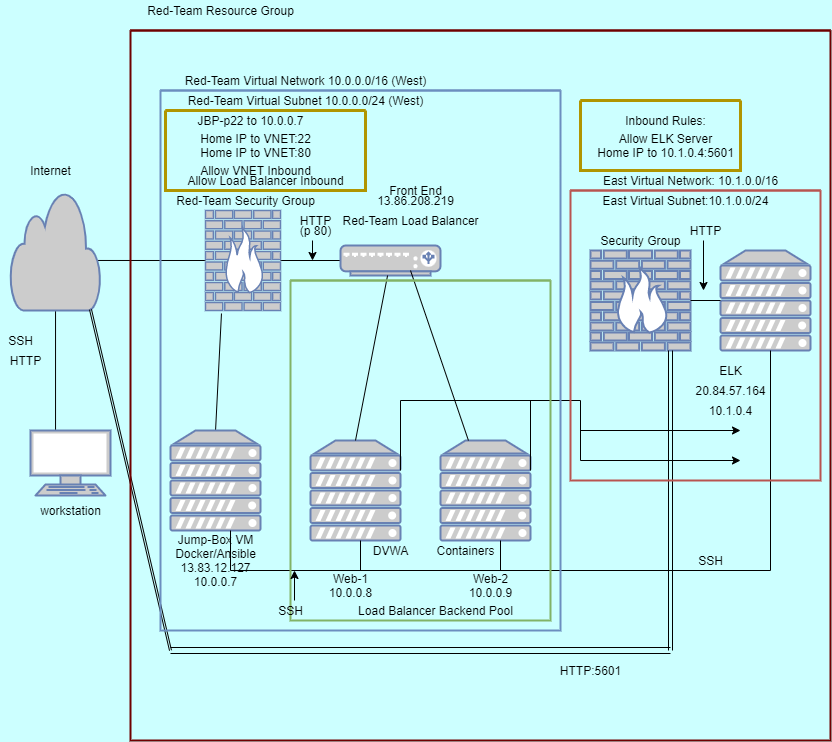

The diagram above was exported from draw.io. Its source (the exported page's mxGraphModel, read from the mxfile embedded in the PNG):
<mxGraphModel dx="1422" dy="762" grid="1" gridSize="10" guides="1" tooltips="1" connect="1" arrows="1" fold="1" page="1" pageScale="1" pageWidth="850" pageHeight="1100" background="#CCFFFF" math="0" shadow="0">
  <root>
    <mxCell id="0" />
    <mxCell id="1" parent="0" />
    <mxCell id="iEC9BXvN_LUgpEA0rB_G-4" value="" style="fontColor=#0066CC;verticalAlign=top;verticalLabelPosition=bottom;labelPosition=center;align=center;html=1;outlineConnect=0;fillColor=#CCCCCC;strokeColor=#6881B3;gradientColor=none;gradientDirection=north;strokeWidth=2;shape=mxgraph.networks.firewall;" parent="1" vertex="1">
      <mxGeometry x="600" y="320" width="100" height="100" as="geometry" />
    </mxCell>
    <mxCell id="iEC9BXvN_LUgpEA0rB_G-11" style="edgeStyle=orthogonalEdgeStyle;rounded=0;orthogonalLoop=1;jettySize=auto;html=1;exitX=0;exitY=0.5;exitDx=0;exitDy=0;exitPerimeter=0;entryX=0.667;entryY=0.583;entryDx=0;entryDy=0;entryPerimeter=0;" parent="1" source="iEC9BXvN_LUgpEA0rB_G-5" target="iEC9BXvN_LUgpEA0rB_G-8" edge="1">
      <mxGeometry relative="1" as="geometry" />
    </mxCell>
    <mxCell id="iEC9BXvN_LUgpEA0rB_G-13" style="edgeStyle=orthogonalEdgeStyle;rounded=0;orthogonalLoop=1;jettySize=auto;html=1;entryX=0.77;entryY=0.5;entryDx=0;entryDy=0;entryPerimeter=0;" parent="1" source="iEC9BXvN_LUgpEA0rB_G-5" target="iEC9BXvN_LUgpEA0rB_G-6" edge="1">
      <mxGeometry relative="1" as="geometry" />
    </mxCell>
    <mxCell id="iEC9BXvN_LUgpEA0rB_G-5" value="" style="fontColor=#0066CC;verticalAlign=top;verticalLabelPosition=bottom;labelPosition=center;align=center;html=1;outlineConnect=0;fillColor=#CCCCCC;strokeColor=#6881B3;gradientColor=none;gradientDirection=north;strokeWidth=2;shape=mxgraph.networks.firewall;" parent="1" vertex="1">
      <mxGeometry x="215" y="280" width="75" height="100" as="geometry" />
    </mxCell>
    <mxCell id="iEC9BXvN_LUgpEA0rB_G-6" value="" style="fontColor=#0066CC;verticalAlign=top;verticalLabelPosition=bottom;labelPosition=center;align=center;html=1;outlineConnect=0;fillColor=#CCCCCC;strokeColor=#6881B3;gradientColor=none;gradientDirection=north;strokeWidth=2;shape=mxgraph.networks.load_balancer;" parent="1" vertex="1">
      <mxGeometry x="350" y="315" width="100" height="30" as="geometry" />
    </mxCell>
    <mxCell id="iEC9BXvN_LUgpEA0rB_G-10" style="edgeStyle=orthogonalEdgeStyle;rounded=0;orthogonalLoop=1;jettySize=auto;html=1;exitX=0.5;exitY=0.08;exitDx=0;exitDy=0;exitPerimeter=0;" parent="1" source="iEC9BXvN_LUgpEA0rB_G-8" edge="1">
      <mxGeometry relative="1" as="geometry">
        <mxPoint x="65" y="290" as="targetPoint" />
      </mxGeometry>
    </mxCell>
    <mxCell id="iEC9BXvN_LUgpEA0rB_G-14" style="edgeStyle=orthogonalEdgeStyle;rounded=0;orthogonalLoop=1;jettySize=auto;html=1;entryX=0.313;entryY=0.462;entryDx=0;entryDy=0;entryPerimeter=0;" parent="1" source="iEC9BXvN_LUgpEA0rB_G-8" target="iEC9BXvN_LUgpEA0rB_G-9" edge="1">
      <mxGeometry relative="1" as="geometry" />
    </mxCell>
    <mxCell id="iEC9BXvN_LUgpEA0rB_G-8" value="" style="html=1;outlineConnect=0;fillColor=#CCCCCC;strokeColor=#6881B3;gradientColor=none;gradientDirection=north;strokeWidth=2;shape=mxgraph.networks.cloud;fontColor=#ffffff;" parent="1" vertex="1">
      <mxGeometry x="20" y="260" width="90" height="120" as="geometry" />
    </mxCell>
    <mxCell id="iEC9BXvN_LUgpEA0rB_G-9" value="" style="fontColor=#0066CC;verticalAlign=top;verticalLabelPosition=bottom;labelPosition=center;align=center;html=1;outlineConnect=0;fillColor=#CCCCCC;strokeColor=#6881B3;gradientColor=none;gradientDirection=north;strokeWidth=2;shape=mxgraph.networks.terminal;" parent="1" vertex="1">
      <mxGeometry x="40" y="500" width="80" height="65" as="geometry" />
    </mxCell>
    <mxCell id="iEC9BXvN_LUgpEA0rB_G-18" value="" style="endArrow=none;html=1;rounded=0;exitX=0.5;exitY=0.092;exitDx=0;exitDy=0;exitPerimeter=0;entryX=0.213;entryY=1.03;entryDx=0;entryDy=0;entryPerimeter=0;" parent="1" target="iEC9BXvN_LUgpEA0rB_G-5" edge="1">
      <mxGeometry width="50" height="50" relative="1" as="geometry">
        <mxPoint x="225" y="501.03999999999996" as="sourcePoint" />
        <mxPoint x="277.5" y="420" as="targetPoint" />
      </mxGeometry>
    </mxCell>
    <mxCell id="iEC9BXvN_LUgpEA0rB_G-19" value="" style="fontColor=#0066CC;verticalAlign=top;verticalLabelPosition=bottom;labelPosition=center;align=center;html=1;outlineConnect=0;fillColor=#CCCCCC;strokeColor=#6881B3;gradientColor=none;gradientDirection=north;strokeWidth=2;shape=mxgraph.networks.server;" parent="1" vertex="1">
      <mxGeometry x="180" y="500" width="90" height="100" as="geometry" />
    </mxCell>
    <mxCell id="iEC9BXvN_LUgpEA0rB_G-20" value="" style="fontColor=#0066CC;verticalAlign=top;verticalLabelPosition=bottom;labelPosition=center;align=center;html=1;outlineConnect=0;fillColor=#CCCCCC;strokeColor=#6881B3;gradientColor=none;gradientDirection=north;strokeWidth=2;shape=mxgraph.networks.server;" parent="1" vertex="1">
      <mxGeometry x="320" y="510" width="90" height="100" as="geometry" />
    </mxCell>
    <mxCell id="iEC9BXvN_LUgpEA0rB_G-21" value="" style="fontColor=#0066CC;verticalAlign=top;verticalLabelPosition=bottom;labelPosition=center;align=center;html=1;outlineConnect=0;fillColor=#CCCCCC;strokeColor=#6881B3;gradientColor=none;gradientDirection=north;strokeWidth=2;shape=mxgraph.networks.server;" parent="1" vertex="1">
      <mxGeometry x="450" y="510" width="90" height="100" as="geometry" />
    </mxCell>
    <mxCell id="iEC9BXvN_LUgpEA0rB_G-22" value="" style="fontColor=#0066CC;verticalAlign=top;verticalLabelPosition=bottom;labelPosition=center;align=center;html=1;outlineConnect=0;fillColor=#CCCCCC;strokeColor=#6881B3;gradientColor=none;gradientDirection=north;strokeWidth=2;shape=mxgraph.networks.server;" parent="1" vertex="1">
      <mxGeometry x="730" y="320" width="90" height="100" as="geometry" />
    </mxCell>
    <mxCell id="iEC9BXvN_LUgpEA0rB_G-24" value="" style="endArrow=none;html=1;rounded=0;exitX=0.5;exitY=0;exitDx=0;exitDy=0;exitPerimeter=0;" parent="1" source="iEC9BXvN_LUgpEA0rB_G-20" target="iEC9BXvN_LUgpEA0rB_G-6" edge="1">
      <mxGeometry width="50" height="50" relative="1" as="geometry">
        <mxPoint x="390" y="410" as="sourcePoint" />
        <mxPoint x="440" y="360" as="targetPoint" />
      </mxGeometry>
    </mxCell>
    <mxCell id="iEC9BXvN_LUgpEA0rB_G-25" value="" style="endArrow=none;html=1;rounded=0;" parent="1" source="iEC9BXvN_LUgpEA0rB_G-21" edge="1">
      <mxGeometry width="50" height="50" relative="1" as="geometry">
        <mxPoint x="390" y="410" as="sourcePoint" />
        <mxPoint x="420" y="340" as="targetPoint" />
      </mxGeometry>
    </mxCell>
    <mxCell id="iEC9BXvN_LUgpEA0rB_G-26" value="" style="endArrow=none;html=1;rounded=0;" parent="1" edge="1">
      <mxGeometry width="50" height="50" relative="1" as="geometry">
        <mxPoint x="240" y="640" as="sourcePoint" />
        <mxPoint x="240" y="600" as="targetPoint" />
      </mxGeometry>
    </mxCell>
    <mxCell id="iEC9BXvN_LUgpEA0rB_G-27" value="" style="endArrow=none;html=1;rounded=0;" parent="1" edge="1">
      <mxGeometry width="50" height="50" relative="1" as="geometry">
        <mxPoint x="370" y="640" as="sourcePoint" />
        <mxPoint x="370" y="610" as="targetPoint" />
      </mxGeometry>
    </mxCell>
    <mxCell id="iEC9BXvN_LUgpEA0rB_G-28" value="" style="endArrow=none;html=1;rounded=0;" parent="1" edge="1">
      <mxGeometry width="50" height="50" relative="1" as="geometry">
        <mxPoint x="510" y="640" as="sourcePoint" />
        <mxPoint x="510" y="610" as="targetPoint" />
      </mxGeometry>
    </mxCell>
    <mxCell id="iEC9BXvN_LUgpEA0rB_G-29" value="" style="endArrow=none;html=1;rounded=0;" parent="1" edge="1">
      <mxGeometry width="50" height="50" relative="1" as="geometry">
        <mxPoint x="240" y="640" as="sourcePoint" />
        <mxPoint x="780" y="640" as="targetPoint" />
      </mxGeometry>
    </mxCell>
    <mxCell id="iEC9BXvN_LUgpEA0rB_G-30" value="" style="endArrow=none;html=1;rounded=0;" parent="1" edge="1">
      <mxGeometry width="50" height="50" relative="1" as="geometry">
        <mxPoint x="780" y="640" as="sourcePoint" />
        <mxPoint x="780" y="420" as="targetPoint" />
      </mxGeometry>
    </mxCell>
    <mxCell id="iEC9BXvN_LUgpEA0rB_G-31" value="" style="endArrow=none;html=1;rounded=0;" parent="1" edge="1">
      <mxGeometry width="50" height="50" relative="1" as="geometry">
        <mxPoint x="410" y="540" as="sourcePoint" />
        <mxPoint x="410" y="470" as="targetPoint" />
      </mxGeometry>
    </mxCell>
    <mxCell id="iEC9BXvN_LUgpEA0rB_G-32" value="" style="endArrow=none;html=1;rounded=0;" parent="1" edge="1">
      <mxGeometry width="50" height="50" relative="1" as="geometry">
        <mxPoint x="540" y="540" as="sourcePoint" />
        <mxPoint x="540" y="470" as="targetPoint" />
      </mxGeometry>
    </mxCell>
    <mxCell id="iEC9BXvN_LUgpEA0rB_G-33" value="" style="endArrow=none;html=1;rounded=0;" parent="1" edge="1">
      <mxGeometry width="50" height="50" relative="1" as="geometry">
        <mxPoint x="410" y="470" as="sourcePoint" />
        <mxPoint x="590" y="470" as="targetPoint" />
      </mxGeometry>
    </mxCell>
    <mxCell id="iEC9BXvN_LUgpEA0rB_G-34" value="" style="endArrow=none;html=1;rounded=0;" parent="1" edge="1">
      <mxGeometry width="50" height="50" relative="1" as="geometry">
        <mxPoint x="590" y="530" as="sourcePoint" />
        <mxPoint x="590" y="470" as="targetPoint" />
      </mxGeometry>
    </mxCell>
    <mxCell id="iEC9BXvN_LUgpEA0rB_G-35" value="" style="endArrow=classic;html=1;rounded=0;" parent="1" edge="1">
      <mxGeometry width="50" height="50" relative="1" as="geometry">
        <mxPoint x="590" y="500" as="sourcePoint" />
        <mxPoint x="750" y="500" as="targetPoint" />
      </mxGeometry>
    </mxCell>
    <mxCell id="iEC9BXvN_LUgpEA0rB_G-36" value="" style="endArrow=classic;html=1;rounded=0;" parent="1" edge="1">
      <mxGeometry width="50" height="50" relative="1" as="geometry">
        <mxPoint x="590" y="530" as="sourcePoint" />
        <mxPoint x="750" y="530" as="targetPoint" />
      </mxGeometry>
    </mxCell>
    <mxCell id="iEC9BXvN_LUgpEA0rB_G-37" value="" style="shape=link;html=1;rounded=0;width=2;" parent="1" edge="1">
      <mxGeometry width="100" relative="1" as="geometry">
        <mxPoint x="100" y="379" as="sourcePoint" />
        <mxPoint x="180" y="720" as="targetPoint" />
      </mxGeometry>
    </mxCell>
    <mxCell id="iEC9BXvN_LUgpEA0rB_G-38" value="" style="shape=link;html=1;rounded=0;width=-6;" parent="1" edge="1">
      <mxGeometry width="100" relative="1" as="geometry">
        <mxPoint x="180" y="720" as="sourcePoint" />
        <mxPoint x="680" y="720" as="targetPoint" />
      </mxGeometry>
    </mxCell>
    <mxCell id="iEC9BXvN_LUgpEA0rB_G-39" value="" style="shape=link;html=1;rounded=0;entryX=0.8;entryY=1;entryDx=0;entryDy=0;entryPerimeter=0;width=-4;" parent="1" target="iEC9BXvN_LUgpEA0rB_G-4" edge="1">
      <mxGeometry width="100" relative="1" as="geometry">
        <mxPoint x="680" y="720" as="sourcePoint" />
        <mxPoint x="780" y="720" as="targetPoint" />
      </mxGeometry>
    </mxCell>
    <mxCell id="iEC9BXvN_LUgpEA0rB_G-40" value="" style="swimlane;startSize=0;fillColor=#dae8fc;strokeColor=#6c8ebf;strokeWidth=2;" parent="1" vertex="1">
      <mxGeometry x="170" y="160" width="400" height="540" as="geometry" />
    </mxCell>
    <mxCell id="iEC9BXvN_LUgpEA0rB_G-42" value="" style="swimlane;startSize=0;fillColor=#d5e8d4;strokeColor=#82b366;strokeWidth=2;" parent="iEC9BXvN_LUgpEA0rB_G-40" vertex="1">
      <mxGeometry x="130" y="190" width="260" height="340" as="geometry" />
    </mxCell>
    <mxCell id="iEC9BXvN_LUgpEA0rB_G-41" value="" style="swimlane;startSize=0;fillColor=#f8cecc;strokeColor=#b85450;strokeWidth=2;" parent="1" vertex="1">
      <mxGeometry x="580" y="260" width="250" height="290" as="geometry" />
    </mxCell>
    <mxCell id="iEC9BXvN_LUgpEA0rB_G-43" value="" style="swimlane;startSize=0;fillColor=#a20025;fontColor=#ffffff;strokeColor=#6F0000;strokeWidth=2;" parent="1" vertex="1">
      <mxGeometry x="140" y="100" width="700" height="710" as="geometry" />
    </mxCell>
    <mxCell id="iEC9BXvN_LUgpEA0rB_G-45" value="Red-Team Virtual Network 10.0.0.0/16 (West)" style="text;html=1;align=center;verticalAlign=middle;resizable=0;points=[];autosize=1;strokeColor=none;fillColor=none;" parent="iEC9BXvN_LUgpEA0rB_G-43" vertex="1">
      <mxGeometry x="45" y="40" width="260" height="20" as="geometry" />
    </mxCell>
    <mxCell id="iEC9BXvN_LUgpEA0rB_G-46" value="Red-Team Virtual Subnet 10.0.0.0/24 (West)" style="text;html=1;align=center;verticalAlign=middle;resizable=0;points=[];autosize=1;strokeColor=none;fillColor=none;" parent="iEC9BXvN_LUgpEA0rB_G-43" vertex="1">
      <mxGeometry x="50" y="60" width="250" height="20" as="geometry" />
    </mxCell>
    <mxCell id="iEC9BXvN_LUgpEA0rB_G-47" value="Red-Team Load Balancer" style="text;html=1;align=center;verticalAlign=middle;resizable=0;points=[];autosize=1;strokeColor=none;fillColor=none;" parent="iEC9BXvN_LUgpEA0rB_G-43" vertex="1">
      <mxGeometry x="205" y="180" width="150" height="20" as="geometry" />
    </mxCell>
    <mxCell id="iEC9BXvN_LUgpEA0rB_G-48" value="Red-Team Security Group" style="text;html=1;align=center;verticalAlign=middle;resizable=0;points=[];autosize=1;strokeColor=none;fillColor=none;" parent="iEC9BXvN_LUgpEA0rB_G-43" vertex="1">
      <mxGeometry x="40" y="160" width="150" height="20" as="geometry" />
    </mxCell>
    <mxCell id="iEC9BXvN_LUgpEA0rB_G-51" value="Jump-Box VM&lt;br&gt;Docker/Ansible&lt;br&gt;13.83.12.127&lt;br&gt;10.0.0.7" style="text;html=1;align=center;verticalAlign=middle;resizable=0;points=[];autosize=1;strokeColor=none;fillColor=none;" parent="iEC9BXvN_LUgpEA0rB_G-43" vertex="1">
      <mxGeometry x="35" y="500" width="100" height="60" as="geometry" />
    </mxCell>
    <mxCell id="iEC9BXvN_LUgpEA0rB_G-53" value="Web-2&lt;br&gt;10.0.0.9" style="text;html=1;align=center;verticalAlign=middle;resizable=0;points=[];autosize=1;strokeColor=none;fillColor=none;" parent="iEC9BXvN_LUgpEA0rB_G-43" vertex="1">
      <mxGeometry x="330" y="540" width="60" height="30" as="geometry" />
    </mxCell>
    <mxCell id="iEC9BXvN_LUgpEA0rB_G-52" value="Web-1&lt;br&gt;10.0.0.8" style="text;html=1;align=center;verticalAlign=middle;resizable=0;points=[];autosize=1;strokeColor=none;fillColor=none;" parent="iEC9BXvN_LUgpEA0rB_G-43" vertex="1">
      <mxGeometry x="190" y="540" width="60" height="30" as="geometry" />
    </mxCell>
    <mxCell id="iEC9BXvN_LUgpEA0rB_G-54" value="East Virtual Network: 10.1.0.0/16" style="text;html=1;align=center;verticalAlign=middle;resizable=0;points=[];autosize=1;strokeColor=none;fillColor=none;" parent="iEC9BXvN_LUgpEA0rB_G-43" vertex="1">
      <mxGeometry x="465" y="140" width="190" height="20" as="geometry" />
    </mxCell>
    <mxCell id="iEC9BXvN_LUgpEA0rB_G-55" value="East Virtual Subnet:10.1.0.0/24" style="text;html=1;align=center;verticalAlign=middle;resizable=0;points=[];autosize=1;strokeColor=none;fillColor=none;" parent="iEC9BXvN_LUgpEA0rB_G-43" vertex="1">
      <mxGeometry x="465" y="160" width="180" height="20" as="geometry" />
    </mxCell>
    <mxCell id="iEC9BXvN_LUgpEA0rB_G-56" value="DVWA" style="text;html=1;align=center;verticalAlign=middle;resizable=0;points=[];autosize=1;strokeColor=none;fillColor=none;" parent="iEC9BXvN_LUgpEA0rB_G-43" vertex="1">
      <mxGeometry x="235" y="510" width="50" height="20" as="geometry" />
    </mxCell>
    <mxCell id="iEC9BXvN_LUgpEA0rB_G-59" value="Load Balancer Backend Pool" style="text;html=1;align=center;verticalAlign=middle;resizable=0;points=[];autosize=1;strokeColor=none;fillColor=none;" parent="iEC9BXvN_LUgpEA0rB_G-43" vertex="1">
      <mxGeometry x="220" y="570" width="170" height="20" as="geometry" />
    </mxCell>
    <mxCell id="iEC9BXvN_LUgpEA0rB_G-63" value="Security Group" style="text;html=1;align=center;verticalAlign=middle;resizable=0;points=[];autosize=1;strokeColor=none;fillColor=none;" parent="iEC9BXvN_LUgpEA0rB_G-43" vertex="1">
      <mxGeometry x="460" y="200" width="100" height="20" as="geometry" />
    </mxCell>
    <mxCell id="iEC9BXvN_LUgpEA0rB_G-65" value="HTTP" style="text;html=1;align=center;verticalAlign=middle;resizable=0;points=[];autosize=1;strokeColor=none;fillColor=none;" parent="iEC9BXvN_LUgpEA0rB_G-43" vertex="1">
      <mxGeometry x="550" y="190" width="50" height="20" as="geometry" />
    </mxCell>
    <mxCell id="iEC9BXvN_LUgpEA0rB_G-70" value="HTTP" style="text;html=1;align=center;verticalAlign=middle;resizable=0;points=[];autosize=1;strokeColor=none;fillColor=none;" parent="iEC9BXvN_LUgpEA0rB_G-43" vertex="1">
      <mxGeometry x="160" y="180" width="50" height="20" as="geometry" />
    </mxCell>
    <mxCell id="iEC9BXvN_LUgpEA0rB_G-71" value="(p 80)" style="text;html=1;align=center;verticalAlign=middle;resizable=0;points=[];autosize=1;strokeColor=none;fillColor=none;" parent="iEC9BXvN_LUgpEA0rB_G-43" vertex="1">
      <mxGeometry x="160" y="190" width="50" height="20" as="geometry" />
    </mxCell>
    <mxCell id="iEC9BXvN_LUgpEA0rB_G-77" value="13.86.208.219" style="text;html=1;align=center;verticalAlign=middle;resizable=0;points=[];autosize=1;strokeColor=none;fillColor=none;" parent="iEC9BXvN_LUgpEA0rB_G-43" vertex="1">
      <mxGeometry x="240" y="160" width="90" height="20" as="geometry" />
    </mxCell>
    <mxCell id="iEC9BXvN_LUgpEA0rB_G-78" value="SSH" style="text;html=1;align=center;verticalAlign=middle;resizable=0;points=[];autosize=1;strokeColor=none;fillColor=none;" parent="iEC9BXvN_LUgpEA0rB_G-43" vertex="1">
      <mxGeometry x="140" y="570" width="40" height="20" as="geometry" />
    </mxCell>
    <mxCell id="iEC9BXvN_LUgpEA0rB_G-57" value="Containers" style="text;html=1;align=center;verticalAlign=middle;resizable=0;points=[];autosize=1;strokeColor=none;fillColor=none;" parent="iEC9BXvN_LUgpEA0rB_G-43" vertex="1">
      <mxGeometry x="300" y="510" width="70" height="20" as="geometry" />
    </mxCell>
    <mxCell id="EN1TCHPfB5OMyMOCGZ13-2" value="Front End" style="text;html=1;align=center;verticalAlign=middle;resizable=0;points=[];autosize=1;strokeColor=none;fillColor=none;" vertex="1" parent="iEC9BXvN_LUgpEA0rB_G-43">
      <mxGeometry x="250" y="150" width="70" height="20" as="geometry" />
    </mxCell>
    <mxCell id="EN1TCHPfB5OMyMOCGZ13-10" value="Allow VNET Inbound" style="text;html=1;align=center;verticalAlign=middle;resizable=0;points=[];autosize=1;strokeColor=none;fillColor=none;" vertex="1" parent="iEC9BXvN_LUgpEA0rB_G-43">
      <mxGeometry x="60" y="130" width="130" height="20" as="geometry" />
    </mxCell>
    <mxCell id="EN1TCHPfB5OMyMOCGZ13-11" value="Allow Load Balancer Inbound" style="text;html=1;align=center;verticalAlign=middle;resizable=0;points=[];autosize=1;strokeColor=none;fillColor=none;" vertex="1" parent="iEC9BXvN_LUgpEA0rB_G-43">
      <mxGeometry x="50" y="140" width="170" height="20" as="geometry" />
    </mxCell>
    <mxCell id="EN1TCHPfB5OMyMOCGZ13-9" value="Home IP to VNET:22&lt;br&gt;Home IP to VNET:80" style="text;html=1;align=center;verticalAlign=middle;resizable=0;points=[];autosize=1;strokeColor=none;fillColor=none;" vertex="1" parent="iEC9BXvN_LUgpEA0rB_G-43">
      <mxGeometry x="60" y="100" width="130" height="30" as="geometry" />
    </mxCell>
    <mxCell id="EN1TCHPfB5OMyMOCGZ13-8" value="JBP-p22 to 10.0.0.7" style="text;html=1;align=center;verticalAlign=middle;resizable=0;points=[];autosize=1;strokeColor=none;fillColor=none;" vertex="1" parent="iEC9BXvN_LUgpEA0rB_G-43">
      <mxGeometry x="60" y="80" width="120" height="20" as="geometry" />
    </mxCell>
    <mxCell id="EN1TCHPfB5OMyMOCGZ13-12" value="" style="swimlane;startSize=0;fillColor=#e3c800;fontColor=#000000;strokeColor=#B09500;strokeWidth=3;" vertex="1" parent="iEC9BXvN_LUgpEA0rB_G-43">
      <mxGeometry x="35" y="80" width="200" height="80" as="geometry" />
    </mxCell>
    <mxCell id="EN1TCHPfB5OMyMOCGZ13-14" value="Allow ELK Server&lt;br&gt;Home IP to 10.1.0.4:5601" style="text;html=1;align=center;verticalAlign=middle;resizable=0;points=[];autosize=1;strokeColor=none;fillColor=none;" vertex="1" parent="iEC9BXvN_LUgpEA0rB_G-43">
      <mxGeometry x="460" y="100" width="150" height="30" as="geometry" />
    </mxCell>
    <mxCell id="EN1TCHPfB5OMyMOCGZ13-15" value="Inbound Rules:" style="text;html=1;align=center;verticalAlign=middle;resizable=0;points=[];autosize=1;strokeColor=none;fillColor=none;" vertex="1" parent="iEC9BXvN_LUgpEA0rB_G-43">
      <mxGeometry x="485" y="80" width="100" height="20" as="geometry" />
    </mxCell>
    <mxCell id="iEC9BXvN_LUgpEA0rB_G-44" value="Red-Team Resource Group" style="text;html=1;align=center;verticalAlign=middle;resizable=0;points=[];autosize=1;strokeColor=none;fillColor=none;" parent="1" vertex="1">
      <mxGeometry x="150" y="70" width="160" height="20" as="geometry" />
    </mxCell>
    <mxCell id="iEC9BXvN_LUgpEA0rB_G-49" value="Internet" style="text;html=1;align=center;verticalAlign=middle;resizable=0;points=[];autosize=1;strokeColor=none;fillColor=none;" parent="1" vertex="1">
      <mxGeometry x="30" y="230" width="60" height="20" as="geometry" />
    </mxCell>
    <mxCell id="iEC9BXvN_LUgpEA0rB_G-50" value="workstation" style="text;html=1;align=center;verticalAlign=middle;resizable=0;points=[];autosize=1;strokeColor=none;fillColor=none;" parent="1" vertex="1">
      <mxGeometry x="40" y="570" width="80" height="20" as="geometry" />
    </mxCell>
    <mxCell id="iEC9BXvN_LUgpEA0rB_G-60" value="ELK" style="text;html=1;align=center;verticalAlign=middle;resizable=0;points=[];autosize=1;strokeColor=none;fillColor=none;" parent="1" vertex="1">
      <mxGeometry x="720" y="430" width="40" height="20" as="geometry" />
    </mxCell>
    <mxCell id="iEC9BXvN_LUgpEA0rB_G-61" value="20.84.57.164" style="text;html=1;align=center;verticalAlign=middle;resizable=0;points=[];autosize=1;strokeColor=none;fillColor=none;" parent="1" vertex="1">
      <mxGeometry x="695" y="450" width="90" height="20" as="geometry" />
    </mxCell>
    <mxCell id="iEC9BXvN_LUgpEA0rB_G-62" value="10.1.0.4" style="text;html=1;align=center;verticalAlign=middle;resizable=0;points=[];autosize=1;strokeColor=none;fillColor=none;" parent="1" vertex="1">
      <mxGeometry x="710" y="470" width="60" height="20" as="geometry" />
    </mxCell>
    <mxCell id="iEC9BXvN_LUgpEA0rB_G-64" value="" style="endArrow=none;html=1;rounded=0;" parent="1" source="iEC9BXvN_LUgpEA0rB_G-4" target="iEC9BXvN_LUgpEA0rB_G-22" edge="1">
      <mxGeometry width="50" height="50" relative="1" as="geometry">
        <mxPoint x="690" y="390" as="sourcePoint" />
        <mxPoint x="740" y="340" as="targetPoint" />
      </mxGeometry>
    </mxCell>
    <mxCell id="iEC9BXvN_LUgpEA0rB_G-69" value="" style="endArrow=classic;html=1;rounded=0;exitX=0.46;exitY=1;exitDx=0;exitDy=0;exitPerimeter=0;" parent="1" source="iEC9BXvN_LUgpEA0rB_G-65" edge="1">
      <mxGeometry width="50" height="50" relative="1" as="geometry">
        <mxPoint x="390" y="370" as="sourcePoint" />
        <mxPoint x="713" y="360" as="targetPoint" />
      </mxGeometry>
    </mxCell>
    <mxCell id="iEC9BXvN_LUgpEA0rB_G-72" value="" style="endArrow=classic;html=1;rounded=0;exitX=0.44;exitY=1;exitDx=0;exitDy=0;exitPerimeter=0;" parent="1" source="iEC9BXvN_LUgpEA0rB_G-71" edge="1">
      <mxGeometry width="50" height="50" relative="1" as="geometry">
        <mxPoint x="390" y="370" as="sourcePoint" />
        <mxPoint x="322" y="330" as="targetPoint" />
      </mxGeometry>
    </mxCell>
    <mxCell id="iEC9BXvN_LUgpEA0rB_G-73" value="SSH" style="text;html=1;align=center;verticalAlign=middle;resizable=0;points=[];autosize=1;strokeColor=none;fillColor=none;" parent="1" vertex="1">
      <mxGeometry x="10" y="400" width="40" height="20" as="geometry" />
    </mxCell>
    <mxCell id="iEC9BXvN_LUgpEA0rB_G-76" value="HTTP" style="text;html=1;align=center;verticalAlign=middle;resizable=0;points=[];autosize=1;strokeColor=none;fillColor=none;" parent="1" vertex="1">
      <mxGeometry x="10" y="420" width="50" height="20" as="geometry" />
    </mxCell>
    <mxCell id="iEC9BXvN_LUgpEA0rB_G-79" value="" style="endArrow=classic;html=1;rounded=0;" parent="1" edge="1">
      <mxGeometry width="50" height="50" relative="1" as="geometry">
        <mxPoint x="304" y="670" as="sourcePoint" />
        <mxPoint x="304" y="640" as="targetPoint" />
      </mxGeometry>
    </mxCell>
    <mxCell id="iEC9BXvN_LUgpEA0rB_G-81" value="SSH" style="text;html=1;align=center;verticalAlign=middle;resizable=0;points=[];autosize=1;strokeColor=none;fillColor=none;" parent="1" vertex="1">
      <mxGeometry x="700" y="620" width="40" height="20" as="geometry" />
    </mxCell>
    <mxCell id="EN1TCHPfB5OMyMOCGZ13-1" value="HTTP:5601" style="text;html=1;align=center;verticalAlign=middle;resizable=0;points=[];autosize=1;strokeColor=none;fillColor=none;" vertex="1" parent="1">
      <mxGeometry x="560" y="730" width="80" height="20" as="geometry" />
    </mxCell>
    <mxCell id="EN1TCHPfB5OMyMOCGZ13-16" value="" style="swimlane;startSize=0;strokeWidth=3;fillColor=#E3C800;fontColor=#000000;strokeColor=#B09500;" vertex="1" parent="1">
      <mxGeometry x="590" y="170" width="160" height="70" as="geometry" />
    </mxCell>
  </root>
</mxGraphModel>